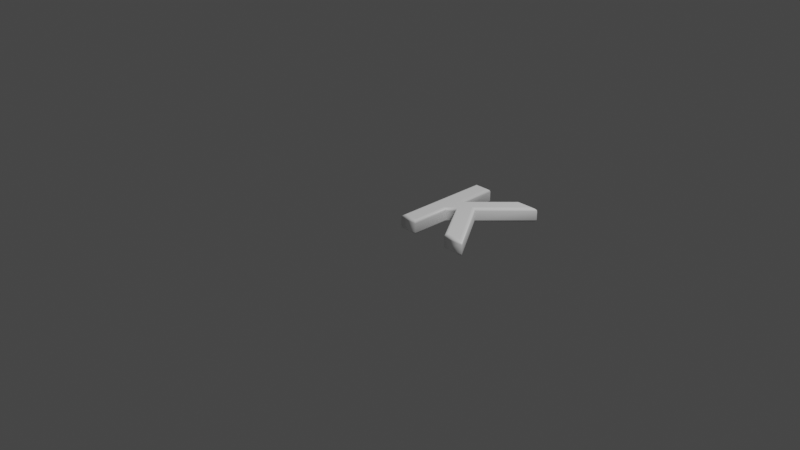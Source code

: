 # Source: 75.blend  (saved by Blender 2.83.19; exported with 4.5.12 LTS)
import bpy
from mathutils import Matrix  # noqa: F401  (used for matrix-valued properties, if any)

bpy.ops.wm.read_factory_settings(use_empty=True)
scene = bpy.context.scene
scene.name = 'Scene'

# ---- collections
col_collection = bpy.data.collections.new('Collection'); scene.collection.children.link(col_collection)

# ---- materials (node trees are filled in below, after node groups)
mat_material = bpy.data.materials.new('Material')
mat_material.alpha_threshold = 0.0
mat_material.use_transparent_shadow = False
mat_material.line_color = (0.0, 0.0, 0.0, 1.0)

# ---- material node trees
mat_material.use_nodes = True; mat_material.node_tree.nodes.clear()
_N = mat_material.node_tree.nodes; _L = mat_material.node_tree.links
n0 = _N.new('ShaderNodeOutputMaterial'); n0.name = 'Material Output'; n0.location = (300, 300)
n1 = _N.new('ShaderNodeBsdfPrincipled'); n1.name = 'Principled BSDF'; n1.location = (10, 300)
n1.distribution = 'GGX'
n1.subsurface_method = 'BURLEY'
n1.inputs[0].default_value = (1.0, 1.0, 1.0, 1.0)
n1.inputs[2].default_value = 0.4
n1.inputs[3].default_value = 1.45
n1.inputs[27].default_value = (0.0, 0.0, 0.0, 1.0)
n1.inputs[28].default_value = 1.0
_L.new(n1.outputs[0], n0.inputs[0])
n0.is_active_output = True

# ---- world
world_world = bpy.data.worlds.new('World'); scene.world = world_world
world_world.use_nodes = True; world_world.node_tree.nodes.clear()
_N = world_world.node_tree.nodes; _L = world_world.node_tree.links
n0 = _N.new('ShaderNodeOutputWorld'); n0.name = 'World Output'; n0.location = (300, 300)
n1 = _N.new('ShaderNodeBackground'); n1.name = 'Background'; n1.location = (10, 300)
n1.inputs[0].default_value = (0.05088, 0.05088, 0.05088, 1.0)
_L.new(n1.outputs[0], n0.inputs[0])
n0.is_active_output = True
world_world.color = (0.05088, 0.05088, 0.05088)
world_world.use_sun_shadow = False
world_world.sun_shadow_jitter_overblur = 0.0

# ---- cameras
cam_camera = bpy.data.cameras.new('Camera')
cam_camera.clip_end = 100.0
cam_camera.ortho_scale = 7.314

# ---- lights
light_light = bpy.data.lights.new('Light', 'POINT')
light_light.transmission_factor = 0.0
light_light.energy = 1000.0
light_light.shadow_soft_size = 0.1
light_light.shadow_maximum_resolution = 0.006
light_light.use_absolute_resolution = True

# ---- meshes
me_75 = bpy.data.meshes.new('75')
me_75.from_pydata([(0.09537, 1.311e-09, 0.08), (0.09537, 1.039, 0.08), (0.2367, 1.039, 0.08), (0.2367, 0.5771, 0.08), (0.6759, 1.039, 0.08), (0.8409, 1.039, 0.08), (0.4365, 0.6147, 0.08), (0.8528, 1.311e-09, 0.08), (0.6829, 1.311e-09, 0.08), (0.3439, 0.5207, 0.08), (0.2367, 0.4065, 0.08), (0.2367, 1.311e-09, 0.08), (0.09537, -3.577e-10, -0.08), (0.09537, 1.039, -0.08), (0.2367, 1.039, -0.08), (0.2367, 0.5771, -0.08), (0.6759, 1.039, -0.08), (0.8409, 1.039, -0.08), (0.4365, 0.6147, -0.08), (0.8528, -3.577e-10, -0.08), (0.6829, -3.577e-10, -0.08), (0.3439, 0.5207, -0.08), (0.2367, 0.4065, -0.08), (0.2367, -3.577e-10, -0.08), (0.09537, -3.577e-10, -0.08), (0.08389, -0.01148, -0.07772), (0.07416, -0.02121, -0.07121), (0.06765, -0.02772, -0.06148), (0.06537, -0.03, -0.05), (0.06537, -0.03, 0.05), (0.06765, -0.02772, 0.06148), (0.07416, -0.02121, 0.07121), (0.08389, -0.01148, 0.07772), (0.09537, 1.311e-09, 0.08), (0.09537, 1.039, -0.08), (0.08389, 1.051, -0.07772), (0.07416, 1.061, -0.07121), (0.06765, 1.067, -0.06148), (0.06537, 1.069, -0.05), (0.06537, 1.069, 0.05), (0.06765, 1.067, 0.06148), (0.07416, 1.061, 0.07121), (0.08389, 1.051, 0.07772), (0.09537, 1.039, 0.08), (0.2367, 1.039, -0.08), (0.2482, 1.051, -0.07772), (0.2579, 1.061, -0.07121), (0.2644, 1.067, -0.06148), (0.2667, 1.069, -0.05), (0.2667, 1.069, 0.05), (0.2644, 1.067, 0.06148), (0.2579, 1.061, 0.07121), (0.2482, 1.051, 0.07772), (0.2367, 1.039, 0.08), (0.2367, 0.5771, -0.08), (0.2482, 0.6058, -0.07772), (0.2579, 0.6302, -0.07121), (0.2644, 0.6465, -0.06148), (0.2667, 0.6522, -0.05), (0.2667, 0.6522, 0.05), (0.2644, 0.6465, 0.06148), (0.2579, 0.6302, 0.07121), (0.2482, 0.6058, 0.07772), (0.2367, 0.5771, 0.08), (0.6759, 1.039, -0.08), (0.671, 1.051, -0.07772), (0.6668, 1.061, -0.07121), (0.6641, 1.067, -0.06148), (0.6631, 1.069, -0.05), (0.6631, 1.069, 0.05), (0.6641, 1.067, 0.06148), (0.6668, 1.061, 0.07121), (0.671, 1.051, 0.07772), (0.6759, 1.039, 0.08), (0.8409, 1.039, -0.08), (0.8677, 1.051, -0.07772), (0.8904, 1.061, -0.07121), (0.9056, 1.067, -0.06148), (0.9109, 1.069, -0.05), (0.9109, 1.069, 0.05), (0.9056, 1.067, 0.06148), (0.8904, 1.061, 0.07121), (0.8677, 1.051, 0.07772), (0.8409, 1.039, 0.08), (0.4365, 0.6147, -0.08), (0.4512, 0.6135, -0.07772), (0.4636, 0.6124, -0.07121), (0.4719, 0.6117, -0.06148), (0.4749, 0.6115, -0.05), (0.4749, 0.6115, 0.05), (0.4719, 0.6117, 0.06148), (0.4636, 0.6124, 0.07121), (0.4512, 0.6135, 0.07772), (0.4365, 0.6147, 0.08), (0.8528, -3.577e-10, -0.08), (0.8744, -0.01148, -0.07772), (0.8928, -0.02121, -0.07121), (0.905, -0.02772, -0.06148), (0.9093, -0.03, -0.05), (0.9093, -0.03, 0.05), (0.905, -0.02772, 0.06148), (0.8928, -0.02121, 0.07121), (0.8744, -0.01148, 0.07772), (0.8528, 1.311e-09, 0.08), (0.6829, -3.577e-10, -0.08), (0.6767, -0.01148, -0.07772), (0.6714, -0.02121, -0.07121), (0.6679, -0.02772, -0.06148), (0.6666, -0.03, -0.05), (0.6666, -0.03, 0.05), (0.6679, -0.02772, 0.06148), (0.6714, -0.02121, 0.07121), (0.6767, -0.01148, 0.07772), (0.6829, 1.311e-09, 0.08), (0.3439, 0.5207, -0.08), (0.3422, 0.5022, -0.07772), (0.3409, 0.4865, -0.07121), (0.3399, 0.476, -0.06148), (0.3396, 0.4723, -0.05), (0.3396, 0.4723, 0.05), (0.3399, 0.476, 0.06148), (0.3409, 0.4865, 0.07121), (0.3422, 0.5022, 0.07772), (0.3439, 0.5207, 0.08), (0.2367, 0.4065, -0.08), (0.2482, 0.402, -0.07772), (0.2579, 0.3981, -0.07121), (0.2644, 0.3956, -0.06148), (0.2667, 0.3947, -0.05), (0.2667, 0.3947, 0.05), (0.2644, 0.3956, 0.06148), (0.2579, 0.3981, 0.07121), (0.2482, 0.402, 0.07772), (0.2367, 0.4065, 0.08), (0.2367, -3.577e-10, -0.08), (0.2482, -0.01148, -0.07772), (0.2579, -0.02121, -0.07121), (0.2644, -0.02772, -0.06148), (0.2667, -0.03, -0.05), (0.2667, -0.03, 0.05), (0.2644, -0.02772, 0.06148), (0.2579, -0.02121, 0.07121), (0.2482, -0.01148, 0.07772), (0.2367, 1.311e-09, 0.08)], [], [(0, 2, 1), (0, 3, 2), (3, 5, 4), (3, 6, 5), (3, 9, 6), (9, 7, 6), (0, 10, 3), (10, 9, 3), (8, 7, 9), (0, 11, 10), (14, 12, 13), (15, 12, 14), (17, 15, 16), (18, 15, 17), (21, 15, 18), (19, 21, 18), (22, 12, 15), (21, 22, 15), (19, 20, 21), (23, 12, 22), (25, 35, 34, 24), (26, 36, 35, 25), (27, 37, 36, 26), (28, 38, 37, 27), (29, 39, 38, 28), (30, 40, 39, 29), (31, 41, 40, 30), (32, 42, 41, 31), (33, 43, 42, 32), (35, 45, 44, 34), (36, 46, 45, 35), (37, 47, 46, 36), (38, 48, 47, 37), (39, 49, 48, 38), (40, 50, 49, 39), (41, 51, 50, 40), (42, 52, 51, 41), (43, 53, 52, 42), (45, 55, 54, 44), (46, 56, 55, 45), (47, 57, 56, 46), (48, 58, 57, 47), (49, 59, 58, 48), (50, 60, 59, 49), (51, 61, 60, 50), (52, 62, 61, 51), (53, 63, 62, 52), (55, 65, 64, 54), (56, 66, 65, 55), (57, 67, 66, 56), (58, 68, 67, 57), (59, 69, 68, 58), (60, 70, 69, 59), (61, 71, 70, 60), (62, 72, 71, 61), (63, 73, 72, 62), (65, 75, 74, 64), (66, 76, 75, 65), (67, 77, 76, 66), (68, 78, 77, 67), (69, 79, 78, 68), (70, 80, 79, 69), (71, 81, 80, 70), (72, 82, 81, 71), (73, 83, 82, 72), (75, 85, 84, 74), (76, 86, 85, 75), (77, 87, 86, 76), (78, 88, 87, 77), (79, 89, 88, 78), (80, 90, 89, 79), (81, 91, 90, 80), (82, 92, 91, 81), (83, 93, 92, 82), (85, 95, 94, 84), (86, 96, 95, 85), (87, 97, 96, 86), (88, 98, 97, 87), (89, 99, 98, 88), (90, 100, 99, 89), (91, 101, 100, 90), (92, 102, 101, 91), (93, 103, 102, 92), (95, 105, 104, 94), (96, 106, 105, 95), (97, 107, 106, 96), (98, 108, 107, 97), (99, 109, 108, 98), (100, 110, 109, 99), (101, 111, 110, 100), (102, 112, 111, 101), (103, 113, 112, 102), (105, 115, 114, 104), (106, 116, 115, 105), (107, 117, 116, 106), (108, 118, 117, 107), (109, 119, 118, 108), (110, 120, 119, 109), (111, 121, 120, 110), (112, 122, 121, 111), (113, 123, 122, 112), (115, 125, 124, 114), (116, 126, 125, 115), (117, 127, 126, 116), (118, 128, 127, 117), (119, 129, 128, 118), (120, 130, 129, 119), (121, 131, 130, 120), (122, 132, 131, 121), (123, 133, 132, 122), (125, 135, 134, 124), (126, 136, 135, 125), (127, 137, 136, 126), (128, 138, 137, 127), (129, 139, 138, 128), (130, 140, 139, 129), (131, 141, 140, 130), (132, 142, 141, 131), (133, 143, 142, 132), (135, 25, 24, 134), (136, 26, 25, 135), (137, 27, 26, 136), (138, 28, 27, 137), (139, 29, 28, 138), (140, 30, 29, 139), (141, 31, 30, 140), (142, 32, 31, 141), (143, 33, 32, 142)])
me_75.polygons.foreach_set('use_smooth', [0, 0, 0, 0, 0, 0, 0, 0, 0, 0, 0, 0, 0, 0, 0, 0, 0, 0, 0, 0, 1, 1, 1, 1, 1, 1, 1, 1, 1, 1, 1, 1, 1, 1, 1, 1, 1, 1, 1, 1, 1, 1, 1, 1, 1, 1, 1, 1, 1, 1, 1, 1, 1, 1, 1, 1, 1, 1, 1, 1, 1, 1, 1, 1, 1, 1, 1, 1, 1, 1, 1, 1, 1, 1, 1, 1, 1, 1, 1, 1, 1, 1, 1, 1, 1, 1, 1, 1, 1, 1, 1, 1, 1, 1, 1, 1, 1, 1, 1, 1, 1, 1, 1, 1, 1, 1, 1, 1, 1, 1, 1, 1, 1, 1, 1, 1, 1, 1, 1, 1, 1, 1, 1, 1, 1, 1, 1, 1])
_uv = me_75.uv_layers.new(name='UVMap')
_uv.uv.foreach_set('vector', [0.0001452, 0.9999, 0.48, 0.9346, 0.48, 0.9999, 0.0001452, 0.9999, 0.2666, 0.9346, 0.48, 0.9346, 0.2666, 0.9346, 0.48, 0.6556, 0.48, 0.7318, 0.2666, 0.9346, 0.284, 0.8424, 0.48, 0.6556, 0.2666, 0.9346, 0.2406, 0.8851, 0.284, 0.8424, 0.2406, 0.8851, 0.0001447, 0.6501, 0.284, 0.8424, 0.0001452, 0.9999, 0.1879, 0.9346, 0.2666, 0.9346, 0.1879, 0.9346, 0.2406, 0.8851, 0.2666, 0.9346, 0.0001446, 0.7286, 0.0001447, 0.6501, 0.2406, 0.8851, 0.0001452, 0.9999, 0.0001452, 0.9346, 0.1879, 0.9346, 0.8902, 0.48, 0.9554, 0.000145, 0.9554, 0.48, 0.8902, 0.2666, 0.9554, 0.000145, 0.8902, 0.48, 0.6112, 0.48, 0.8902, 0.2666, 0.6873, 0.48, 0.7979, 0.284, 0.8902, 0.2666, 0.6112, 0.48, 0.8407, 0.2406, 0.8902, 0.2666, 0.7979, 0.284, 0.6057, 0.0001447, 0.8407, 0.2406, 0.7979, 0.284, 0.8902, 0.1879, 0.9554, 0.000145, 0.8902, 0.2666, 0.8407, 0.2406, 0.8902, 0.1879, 0.8902, 0.2666, 0.6057, 0.0001447, 0.6841, 0.0001446, 0.8407, 0.2406, 0.8902, 0.000145, 0.9554, 0.000145, 0.8902, 0.1879, 0.5551, 0.008013, 0.06735, 0.03278, 0.06336, 0.02823, 0.5615, 0.0001446, 0.5498, 0.01556, 0.07063, 0.03723, 0.06735, 0.03278, 0.5551, 0.008013, 0.5452, 0.02294, 0.07333, 0.04162, 0.07063, 0.03723, 0.5498, 0.01556, 0.5412, 0.02993, 0.07516, 0.04596, 0.07333, 0.04162, 0.5452, 0.02294, 0.5194, 0.06201, 0.0884, 0.0634, 0.07516, 0.04596, 0.5412, 0.02993, 0.5186, 0.06946, 0.08476, 0.06393, 0.0884, 0.0634, 0.5194, 0.06201, 0.5182, 0.0767, 0.08081, 0.06437, 0.08476, 0.06393, 0.5186, 0.06946, 0.5182, 0.08367, 0.07666, 0.06457, 0.08081, 0.06437, 0.5182, 0.0767, 0.5216, 0.08552, 0.07125, 0.06089, 0.07666, 0.06457, 0.5182, 0.08367, 0.06735, 0.03278, 0.09473, 0.05766, 0.0929, 0.05775, 0.06336, 0.02823, 0.07063, 0.03723, 0.09646, 0.05751, 0.09473, 0.05766, 0.06735, 0.03278, 0.07333, 0.04162, 0.09813, 0.05728, 0.09646, 0.05751, 0.07063, 0.03723, 0.07516, 0.04596, 0.09881, 0.05706, 0.09813, 0.05728, 0.07333, 0.04162, 0.0884, 0.0634, 0.07941, 0.05407, 0.09881, 0.05706, 0.07516, 0.04596, 0.08476, 0.06393, 0.06767, 0.04295, 0.07941, 0.05407, 0.0884, 0.0634, 0.08081, 0.06437, 0.06763, 0.04649, 0.06767, 0.04295, 0.08476, 0.06393, 0.07666, 0.06457, 0.06798, 0.05025, 0.06763, 0.04649, 0.08081, 0.06437, 0.07125, 0.06089, 0.06871, 0.05431, 0.06798, 0.05025, 0.07666, 0.06457, 0.09473, 0.05766, 0.005254, 0.1331, 0.0001446, 0.1313, 0.0929, 0.05775, 0.09646, 0.05751, 0.01109, 0.1351, 0.005254, 0.1331, 0.09473, 0.05766, 0.09813, 0.05728, 0.01736, 0.137, 0.01109, 0.1351, 0.09646, 0.05751, 0.09881, 0.05706, 0.02382, 0.1385, 0.01736, 0.137, 0.09813, 0.05728, 0.07941, 0.05407, 0.1501, 0.1442, 0.02382, 0.1385, 0.09881, 0.05706, 0.06767, 0.04295, 0.1718, 0.1424, 0.1501, 0.1442, 0.07941, 0.05407, 0.06763, 0.04649, 0.1937, 0.14, 0.1718, 0.1424, 0.06767, 0.04295, 0.06798, 0.05025, 0.2155, 0.1371, 0.1937, 0.14, 0.06763, 0.04649, 0.06871, 0.05431, 0.2369, 0.1338, 0.2155, 0.1371, 0.06798, 0.05025, 0.005254, 0.1331, 0.05675, 0.4323, 0.05274, 0.4369, 0.0001446, 0.1313, 0.01109, 0.1351, 0.06022, 0.4283, 0.05675, 0.4323, 0.005254, 0.1331, 0.01736, 0.137, 0.06318, 0.4248, 0.06022, 0.4283, 0.01109, 0.1351, 0.02382, 0.1385, 0.06616, 0.4216, 0.06318, 0.4248, 0.01736, 0.137, 0.1501, 0.1442, 0.08981, 0.4003, 0.06616, 0.4216, 0.02382, 0.1385, 0.1718, 0.1424, 0.09097, 0.4066, 0.08981, 0.4003, 0.1501, 0.1442, 0.1937, 0.14, 0.09178, 0.4128, 0.09097, 0.4066, 0.1718, 0.1424, 0.2155, 0.1371, 0.09238, 0.4188, 0.09178, 0.4128, 0.1937, 0.14, 0.2369, 0.1338, 0.09272, 0.4247, 0.09238, 0.4188, 0.2155, 0.1371, 0.05675, 0.4323, 0.09416, 0.426, 0.0937, 0.4292, 0.05274, 0.4369, 0.06022, 0.4283, 0.09452, 0.4238, 0.09416, 0.426, 0.05675, 0.4323, 0.06318, 0.4248, 0.09484, 0.4222, 0.09452, 0.4238, 0.06022, 0.4283, 0.06616, 0.4216, 0.09516, 0.421, 0.09484, 0.4222, 0.06318, 0.4248, 0.08981, 0.4003, 0.09371, 0.4339, 0.09516, 0.421, 0.06616, 0.4216, 0.09097, 0.4066, 0.09438, 0.4349, 0.09371, 0.4339, 0.08981, 0.4003, 0.09178, 0.4128, 0.09522, 0.436, 0.09438, 0.4349, 0.09097, 0.4066, 0.09238, 0.4188, 0.09628, 0.437, 0.09522, 0.436, 0.09178, 0.4128, 0.09272, 0.4247, 0.09762, 0.4377, 0.09628, 0.437, 0.09238, 0.4188, 0.09416, 0.426, 0.2459, 0.503, 0.2442, 0.5068, 0.0937, 0.4292, 0.09452, 0.4238, 0.2477, 0.4988, 0.2459, 0.503, 0.09416, 0.426, 0.09484, 0.4222, 0.2496, 0.4943, 0.2477, 0.4988, 0.09452, 0.4238, 0.09516, 0.421, 0.2517, 0.4893, 0.2496, 0.4943, 0.09484, 0.4222, 0.09371, 0.4339, 0.2731, 0.3989, 0.2517, 0.4893, 0.09516, 0.421, 0.09438, 0.4349, 0.2706, 0.3934, 0.2731, 0.3989, 0.09371, 0.4339, 0.09522, 0.436, 0.2678, 0.3882, 0.2706, 0.3934, 0.09438, 0.4349, 0.09628, 0.437, 0.2648, 0.3831, 0.2678, 0.3882, 0.09522, 0.436, 0.09762, 0.4377, 0.2617, 0.378, 0.2648, 0.3831, 0.09628, 0.437, 0.2459, 0.503, 0.5055, 0.6044, 0.5034, 0.6098, 0.2442, 0.5068, 0.2477, 0.4988, 0.5071, 0.6001, 0.5055, 0.6044, 0.2459, 0.503, 0.2496, 0.4943, 0.5084, 0.5964, 0.5071, 0.6001, 0.2477, 0.4988, 0.2517, 0.4893, 0.5095, 0.593, 0.5084, 0.5964, 0.2496, 0.4943, 0.2731, 0.3989, 0.5043, 0.6017, 0.5095, 0.593, 0.2517, 0.4893, 0.2706, 0.3934, 0.5037, 0.5965, 0.5043, 0.6017, 0.2731, 0.3989, 0.2678, 0.3882, 0.5031, 0.5914, 0.5037, 0.5965, 0.2706, 0.3934, 0.2648, 0.3831, 0.5024, 0.5861, 0.5031, 0.5914, 0.2678, 0.3882, 0.2617, 0.378, 0.5019, 0.5805, 0.5024, 0.5861, 0.2648, 0.3831, 0.5055, 0.6044, 0.599, 0.641, 0.6054, 0.6499, 0.5034, 0.6098, 0.5071, 0.6001, 0.5933, 0.6331, 0.599, 0.641, 0.5055, 0.6044, 0.5084, 0.5964, 0.5882, 0.6261, 0.5933, 0.6331, 0.5071, 0.6001, 0.5095, 0.593, 0.5831, 0.6196, 0.5882, 0.6261, 0.5084, 0.5964, 0.5043, 0.6017, 0.5591, 0.5722, 0.5831, 0.6196, 0.5095, 0.593, 0.5037, 0.5965, 0.5504, 0.5666, 0.5591, 0.5722, 0.5043, 0.6017, 0.5031, 0.5914, 0.5422, 0.5613, 0.5504, 0.5666, 0.5037, 0.5965, 0.5024, 0.5861, 0.5339, 0.5564, 0.5422, 0.5613, 0.5031, 0.5914, 0.5019, 0.5805, 0.5254, 0.5519, 0.5339, 0.5564, 0.5024, 0.5861, 0.599, 0.641, 0.5695, 0.2917, 0.5762, 0.2896, 0.6054, 0.6499, 0.5933, 0.6331, 0.5619, 0.2941, 0.5695, 0.2917, 0.599, 0.641, 0.5882, 0.6261, 0.5539, 0.2965, 0.5619, 0.2941, 0.5933, 0.6331, 0.5831, 0.6196, 0.5458, 0.299, 0.5539, 0.2965, 0.5882, 0.6261, 0.5591, 0.5722, 0.3712, 0.24, 0.5458, 0.299, 0.5831, 0.6196, 0.5504, 0.5666, 0.3639, 0.2352, 0.3712, 0.24, 0.5591, 0.5722, 0.5422, 0.5613, 0.3567, 0.2308, 0.3639, 0.2352, 0.5504, 0.5666, 0.5339, 0.5564, 0.3499, 0.2267, 0.3567, 0.2308, 0.5422, 0.5613, 0.5254, 0.5519, 0.3437, 0.2231, 0.3499, 0.2267, 0.5339, 0.5564, 0.5695, 0.2917, 0.5326, 0.2253, 0.5382, 0.2251, 0.5762, 0.2896, 0.5619, 0.2941, 0.5268, 0.2253, 0.5326, 0.2253, 0.5695, 0.2917, 0.5539, 0.2965, 0.5205, 0.2252, 0.5268, 0.2253, 0.5619, 0.2941, 0.5458, 0.299, 0.5136, 0.2248, 0.5205, 0.2252, 0.5539, 0.2965, 0.3712, 0.24, 0.4176, 0.1686, 0.5136, 0.2248, 0.5458, 0.299, 0.3639, 0.2352, 0.4123, 0.1626, 0.4176, 0.1686, 0.3712, 0.24, 0.3567, 0.2308, 0.4073, 0.1566, 0.4123, 0.1626, 0.3639, 0.2352, 0.3499, 0.2267, 0.4024, 0.1503, 0.4073, 0.1566, 0.3567, 0.2308, 0.3437, 0.2231, 0.3976, 0.1439, 0.4024, 0.1503, 0.3499, 0.2267, 0.5326, 0.2253, 0.5979, 0.0967, 0.6054, 0.09668, 0.5382, 0.2251, 0.5268, 0.2253, 0.5916, 0.09685, 0.5979, 0.0967, 0.5326, 0.2253, 0.5205, 0.2252, 0.5861, 0.0971, 0.5916, 0.09685, 0.5268, 0.2253, 0.5136, 0.2248, 0.5813, 0.09732, 0.5861, 0.0971, 0.5205, 0.2252, 0.4176, 0.1686, 0.5606, 0.1082, 0.5813, 0.09732, 0.5136, 0.2248, 0.4123, 0.1626, 0.5528, 0.1077, 0.5606, 0.1082, 0.4176, 0.1686, 0.4073, 0.1566, 0.5454, 0.1073, 0.5528, 0.1077, 0.4123, 0.1626, 0.4024, 0.1503, 0.5382, 0.1067, 0.5454, 0.1073, 0.4073, 0.1566, 0.3976, 0.1439, 0.5312, 0.1057, 0.5382, 0.1067, 0.4024, 0.1503, 0.5979, 0.0967, 0.5551, 0.008013, 0.5615, 0.0001446, 0.6054, 0.09668, 0.5916, 0.09685, 0.5498, 0.01556, 0.5551, 0.008013, 0.5979, 0.0967, 0.5861, 0.0971, 0.5452, 0.02294, 0.5498, 0.01556, 0.5916, 0.09685, 0.5813, 0.09732, 0.5412, 0.02993, 0.5452, 0.02294, 0.5861, 0.0971, 0.5606, 0.1082, 0.5194, 0.06201, 0.5412, 0.02993, 0.5813, 0.09732, 0.5528, 0.1077, 0.5186, 0.06946, 0.5194, 0.06201, 0.5606, 0.1082, 0.5454, 0.1073, 0.5182, 0.0767, 0.5186, 0.06946, 0.5528, 0.1077, 0.5382, 0.1067, 0.5182, 0.08367, 0.5182, 0.0767, 0.5454, 0.1073, 0.5312, 0.1057, 0.5216, 0.08552, 0.5182, 0.08367, 0.5382, 0.1067])
me_75.materials.append(mat_material)
me_75.use_remesh_fix_poles = True
me_75.use_remesh_preserve_attributes = False
me_75.use_mirror_vertex_groups = False
me_75.update()

# ---- objects
ob_light = bpy.data.objects.new('Light', light_light)
ob_camera = bpy.data.objects.new('Camera', cam_camera)
ob_75 = bpy.data.objects.new('75', me_75)

# ---- transforms, parenting, visibility, modifiers, constraints
ob_light.location = (4.076, 1.005, 5.904)
ob_light.rotation_euler = (0.6503, 0.05522, 1.866)
ob_light.lock_rotations_4d = False
ob_light.empty_display_type = 'ARROWS'
ob_light.color = (0.0, 0.0, 0.0, 0.0)
ob_light.lineart.crease_threshold = 0.0
ob_camera.location = (7.359, -6.926, 4.958)
ob_camera.rotation_euler = (1.109, 0.0, 0.8149)
ob_camera.lock_rotations_4d = False
ob_camera.empty_display_type = 'ARROWS'
ob_camera.color = (0.0, 0.0, 0.0, 0.0)
ob_camera.display_type = 'WIRE'
ob_camera.lineart.crease_threshold = 0.0
ob_75.location = (0.0, 0.0, 0.0)
ob_75.lineart.crease_threshold = 0.0

# ---- collection membership
col_collection.objects.link(ob_light)
col_collection.objects.link(ob_camera)
col_collection.objects.link(ob_75)

# ---- scene / render settings (as saved in the file)
scene.camera = ob_camera
scene.frame_start = 1; scene.frame_end = 250; scene.frame_set(1)
scene.render.engine = 'BLENDER_EEVEE_NEXT'
scene.cycles.use_denoising = False
scene.cycles.samples = 128
scene.cycles.sampling_pattern = 'TABULATED_SOBOL'
scene.cycles.use_adaptive_sampling = False
scene.cycles.use_light_tree = False
scene.view_settings.view_transform = 'Filmic'
bpy.context.view_layer.update()
